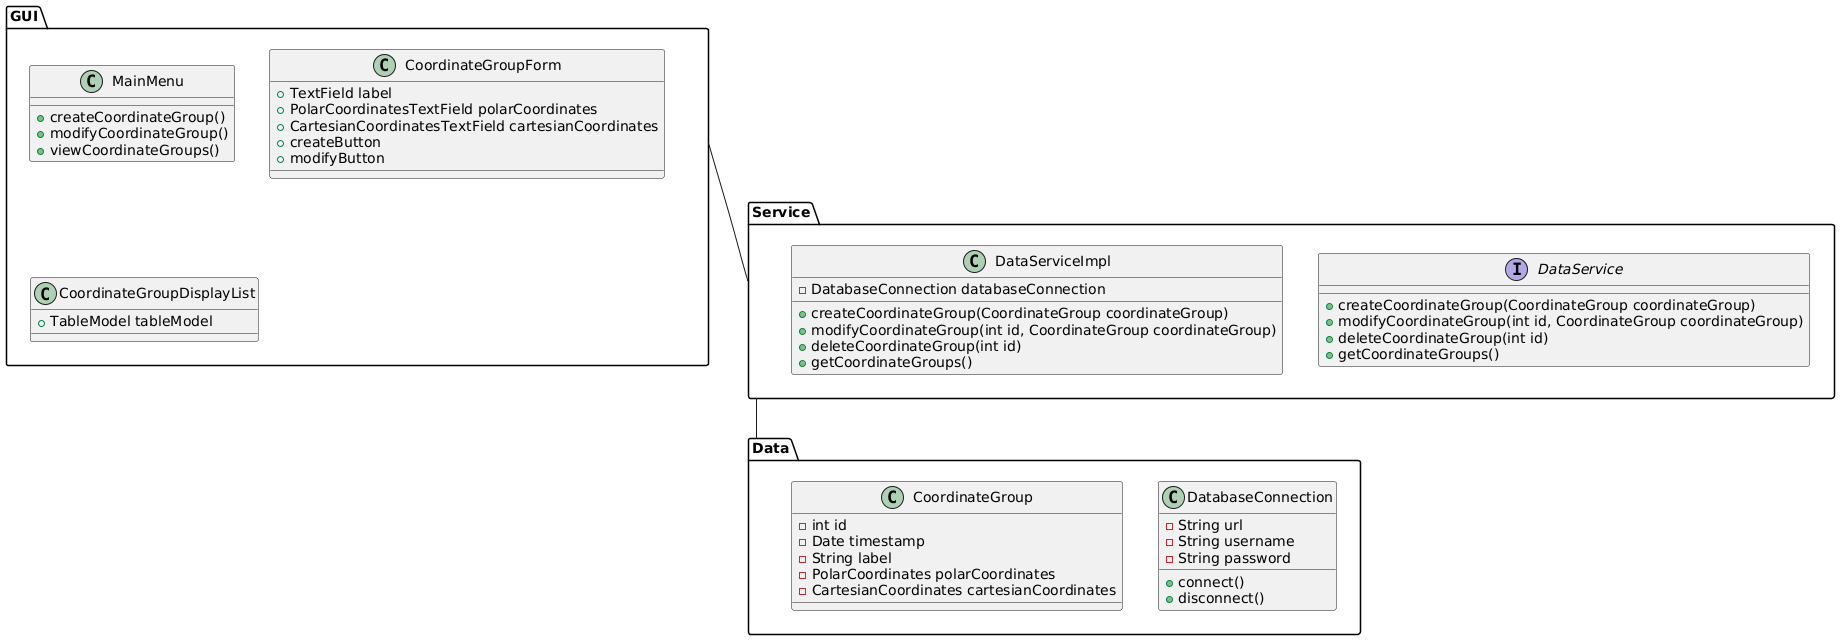

The diagram above was rendered by PlantUML. Its source (embedded in the PNG):
@startuml
package GUI {
  class MainMenu {
    +createCoordinateGroup()
    +modifyCoordinateGroup()
    +viewCoordinateGroups()
  }
  
  class CoordinateGroupForm {
    +TextField label
    +PolarCoordinatesTextField polarCoordinates
    +CartesianCoordinatesTextField cartesianCoordinates
    +createButton
    +modifyButton
  }
  
  class CoordinateGroupDisplayList {
    +TableModel tableModel
  }
}

package Service {
  interface DataService {
    +createCoordinateGroup(CoordinateGroup coordinateGroup)
    +modifyCoordinateGroup(int id, CoordinateGroup coordinateGroup)
    +deleteCoordinateGroup(int id)
    +getCoordinateGroups()
  }
  
  class DataServiceImpl {
    -DatabaseConnection databaseConnection
    
    +createCoordinateGroup(CoordinateGroup coordinateGroup)
    +modifyCoordinateGroup(int id, CoordinateGroup coordinateGroup)
    +deleteCoordinateGroup(int id)
    +getCoordinateGroups()
  }
}

package Data {
  class DatabaseConnection {
    -String url
    -String username
    -String password
    
    +connect()
    +disconnect()
  }
  
  class CoordinateGroup {
    -int id
    -Date timestamp
    -String label
    -PolarCoordinates polarCoordinates
    -CartesianCoordinates cartesianCoordinates
  }
}

GUI -- Service
Service -- Data
@enduml